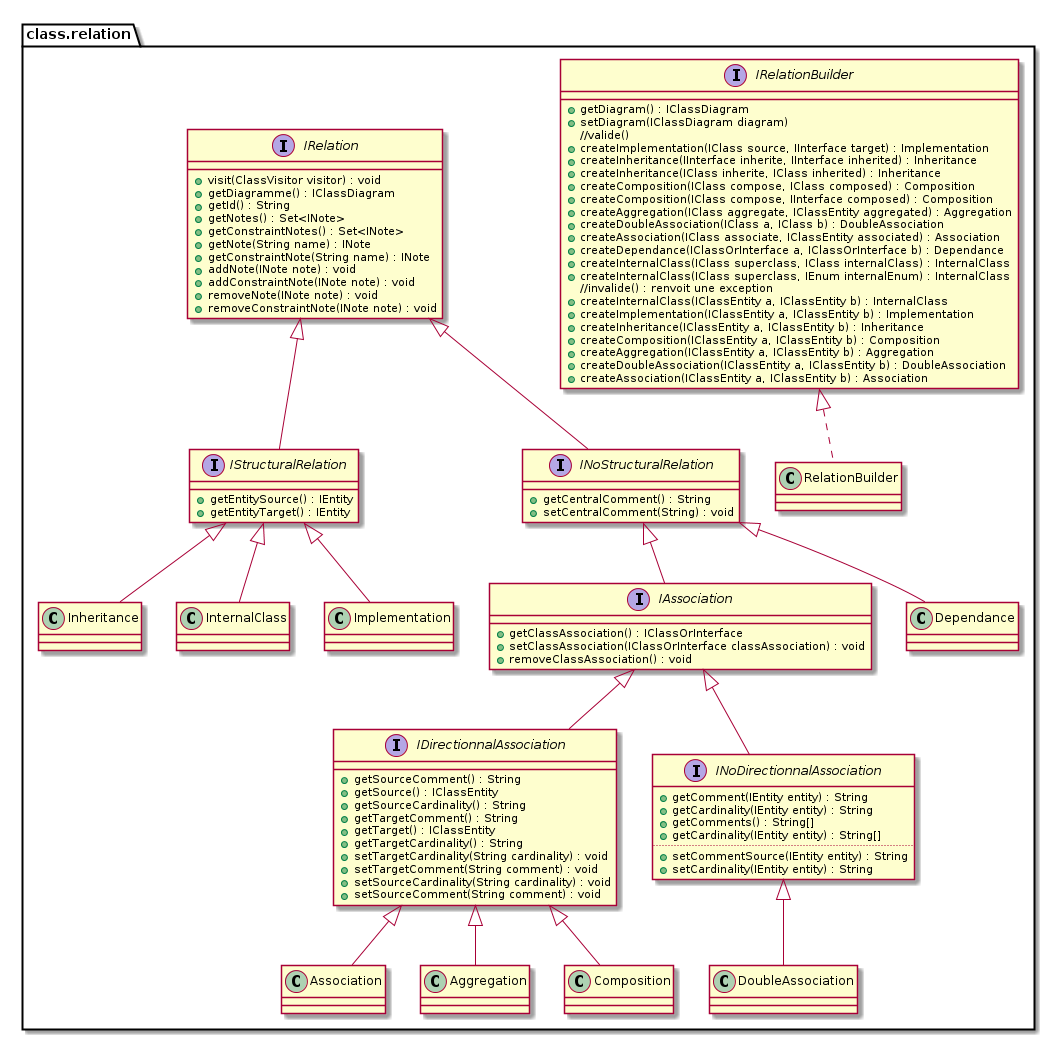

The diagram above was rendered by PlantUML. Its source (embedded in the PNG):
@startuml
package class.relation {
' -------------------------------- umlreverse.model.diagram.class.relation

interface IRelationBuilder {
    +getDiagram() : IClassDiagram
    +setDiagram(IClassDiagram diagram)

    //valide()
    +createImplementation(IClass source, IInterface target) : Implementation
    +createInheritance(IInterface inherite, IInterface inherited) : Inheritance
    +createInheritance(IClass inherite, IClass inherited) : Inheritance
    +createComposition(IClass compose, IClass composed) : Composition
    +createComposition(IClass compose, IInterface composed) : Composition
    +createAggregation(IClass aggregate, IClassEntity aggregated) : Aggregation
    +createDoubleAssociation(IClass a, IClass b) : DoubleAssociation
    +createAssociation(IClass associate, IClassEntity associated) : Association
    +createDependance(IClassOrInterface a, IClassOrInterface b) : Dependance
    +createInternalClass(IClass superclass, IClass internalClass) : InternalClass
    +createInternalClass(IClass superclass, IEnum internalEnum) : InternalClass

    //invalide() : renvoit une exception
    +createInternalClass(IClassEntity a, IClassEntity b) : InternalClass
    +createImplementation(IClassEntity a, IClassEntity b) : Implementation
    +createInheritance(IClassEntity a, IClassEntity b) : Inheritance
    +createComposition(IClassEntity a, IClassEntity b) : Composition
    +createAggregation(IClassEntity a, IClassEntity b) : Aggregation
    +createDoubleAssociation(IClassEntity a, IClassEntity b) : DoubleAssociation
    +createAssociation(IClassEntity a, IClassEntity b) : Association
}

class RelationBuilder implements IRelationBuilder



interface IRelation {
    +visit(ClassVisitor visitor) : void
    +getDiagramme() : IClassDiagram
    +getId() : String
    +getNotes() : Set<INote>
    +getConstraintNotes() : Set<INote>
    +getNote(String name) : INote
    +getConstraintNote(String name) : INote
    +addNote(INote note) : void
    +addConstraintNote(INote note) : void
    +removeNote(INote note) : void
    +removeConstraintNote(INote note) : void
}

interface IStructuralRelation extends IRelation {
    +getEntitySource() : IEntity
    +getEntityTarget() : IEntity	
}

interface INoStructuralRelation extends IRelation {
    +getCentralComment() : String
    +setCentralComment(String) : void
}
interface IAssociation extends INoStructuralRelation {
    +getClassAssociation() : IClassOrInterface
    +setClassAssociation(IClassOrInterface classAssociation) : void
    +removeClassAssociation() : void
}
interface IDirectionnalAssociation extends IAssociation {
    +getSourceComment() : String
    +getSource() : IClassEntity
    +getSourceCardinality() : String
    +getTargetComment() : String
    +getTarget() : IClassEntity
    +getTargetCardinality() : String

    +setTargetCardinality(String cardinality) : void
    +setTargetComment(String comment) : void 
    +setSourceCardinality(String cardinality) : void
    +setSourceComment(String comment) : void 
}

interface INoDirectionnalAssociation extends IAssociation{
    +getComment(IEntity entity) : String
    +getCardinality(IEntity entity) : String
    +getComments() : String[]
    +getCardinality(IEntity entity) : String[]
    ..
    +setCommentSource(IEntity entity) : String
    +setCardinality(IEntity entity) : String
}

class Association extends IDirectionnalAssociation
class DoubleAssociation extends INoDirectionnalAssociation 
class Inheritance extends IStructuralRelation 
class InternalClass extends IStructuralRelation
class Implementation extends IStructuralRelation 
class Dependance extends INoStructuralRelation
class Aggregation extends IDirectionnalAssociation 
class Composition extends IDirectionnalAssociation 

}
' -------------------------------- fin package umlreverse.model.diagram.class.relation
@enduml